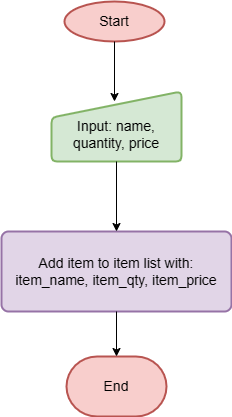

The diagram above was exported from draw.io. Its source (the exported page's mxGraphModel, read from the mxfile embedded in the PNG):
<mxGraphModel dx="872" dy="447" grid="1" gridSize="10" guides="1" tooltips="1" connect="1" arrows="1" fold="1" page="1" pageScale="1" pageWidth="827" pageHeight="1169" math="0" shadow="0">
  <root>
    <mxCell id="WIyWlLk6GJQsqaUBKTNV-0" />
    <mxCell id="WIyWlLk6GJQsqaUBKTNV-1" parent="WIyWlLk6GJQsqaUBKTNV-0" />
    <mxCell id="SCOiS8L163vWaBIuVi31-3" value="&lt;font style=&quot;font-size: 14px;&quot;&gt;Start&lt;/font&gt;" style="strokeWidth=2;html=1;shape=mxgraph.flowchart.start_1;whiteSpace=wrap;fillColor=#f8cecc;strokeColor=#b85450;" parent="WIyWlLk6GJQsqaUBKTNV-1" vertex="1">
      <mxGeometry x="303" y="200" width="100" height="40" as="geometry" />
    </mxCell>
    <mxCell id="SCOiS8L163vWaBIuVi31-4" value="&lt;font style=&quot;font-size: 14px;&quot;&gt;&lt;br&gt;Input: name, quantity, price&lt;/font&gt;" style="html=1;strokeWidth=2;shape=manualInput;whiteSpace=wrap;rounded=1;size=26;arcSize=11;fillColor=#d5e8d4;strokeColor=#82b366;" parent="WIyWlLk6GJQsqaUBKTNV-1" vertex="1">
      <mxGeometry x="290" y="290" width="130" height="70" as="geometry" />
    </mxCell>
    <mxCell id="SCOiS8L163vWaBIuVi31-5" value="&lt;font style=&quot;font-size: 14px;&quot;&gt;Add item to item list with:&lt;br&gt;item_name, item_qty, item_price&lt;/font&gt;" style="rounded=1;whiteSpace=wrap;html=1;absoluteArcSize=1;arcSize=14;strokeWidth=2;fillColor=#e1d5e7;strokeColor=#9673a6;" parent="WIyWlLk6GJQsqaUBKTNV-1" vertex="1">
      <mxGeometry x="240" y="430" width="230" height="80" as="geometry" />
    </mxCell>
    <mxCell id="SCOiS8L163vWaBIuVi31-6" value="&lt;font style=&quot;font-size: 14px;&quot;&gt;End&lt;/font&gt;" style="strokeWidth=2;html=1;shape=mxgraph.flowchart.terminator;whiteSpace=wrap;fillColor=#f8cecc;strokeColor=#b85450;" parent="WIyWlLk6GJQsqaUBKTNV-1" vertex="1">
      <mxGeometry x="305" y="555" width="100" height="60" as="geometry" />
    </mxCell>
    <mxCell id="SCOiS8L163vWaBIuVi31-8" value="" style="endArrow=classic;html=1;rounded=0;exitX=0.5;exitY=1;exitDx=0;exitDy=0;exitPerimeter=0;" parent="WIyWlLk6GJQsqaUBKTNV-1" source="SCOiS8L163vWaBIuVi31-3" edge="1">
      <mxGeometry width="50" height="50" relative="1" as="geometry">
        <mxPoint x="350" y="290" as="sourcePoint" />
        <mxPoint x="353" y="300" as="targetPoint" />
      </mxGeometry>
    </mxCell>
    <mxCell id="SCOiS8L163vWaBIuVi31-9" value="" style="endArrow=classic;html=1;rounded=0;exitX=0.5;exitY=1;exitDx=0;exitDy=0;entryX=0.5;entryY=0;entryDx=0;entryDy=0;" parent="WIyWlLk6GJQsqaUBKTNV-1" source="SCOiS8L163vWaBIuVi31-4" target="SCOiS8L163vWaBIuVi31-5" edge="1">
      <mxGeometry width="50" height="50" relative="1" as="geometry">
        <mxPoint x="350" y="420" as="sourcePoint" />
        <mxPoint x="400" y="370" as="targetPoint" />
      </mxGeometry>
    </mxCell>
    <mxCell id="SCOiS8L163vWaBIuVi31-10" value="" style="endArrow=classic;html=1;rounded=0;exitX=0.5;exitY=1;exitDx=0;exitDy=0;entryX=0.5;entryY=0;entryDx=0;entryDy=0;entryPerimeter=0;" parent="WIyWlLk6GJQsqaUBKTNV-1" source="SCOiS8L163vWaBIuVi31-5" target="SCOiS8L163vWaBIuVi31-6" edge="1">
      <mxGeometry width="50" height="50" relative="1" as="geometry">
        <mxPoint x="210" y="440" as="sourcePoint" />
        <mxPoint x="260" y="390" as="targetPoint" />
      </mxGeometry>
    </mxCell>
  </root>
</mxGraphModel>